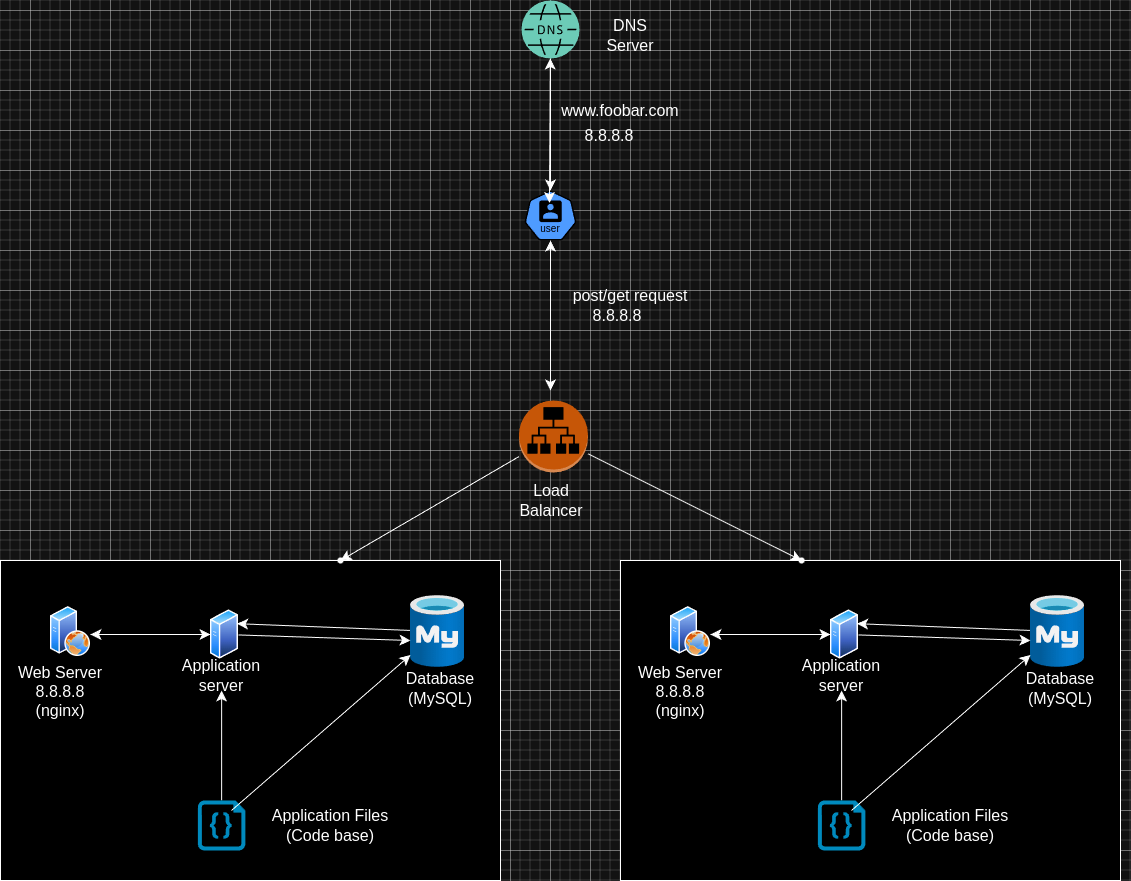

The diagram above was exported from draw.io. Its source (the exported page's mxGraphModel, read from the mxfile embedded in the PNG):
<mxGraphModel dx="702" dy="1637" grid="1" gridSize="10" guides="1" tooltips="1" connect="1" arrows="1" fold="1" page="1" pageScale="1" pageWidth="1100" pageHeight="850" background="none" math="0" shadow="0">
  <root>
    <mxCell id="0" />
    <mxCell id="1" parent="0" />
    <mxCell id="YlYyW9KJprjG3LkbN8W1-1" value="" style="aspect=fixed;sketch=0;html=1;dashed=0;whitespace=wrap;fillColor=#2875E2;strokeColor=#ffffff;points=[[0.005,0.63,0],[0.1,0.2,0],[0.9,0.2,0],[0.5,0,0],[0.995,0.63,0],[0.72,0.99,0],[0.5,1,0],[0.28,0.99,0]];shape=mxgraph.kubernetes.icon2;kubernetesLabel=1;prIcon=user" vertex="1" parent="1">
      <mxGeometry x="533.9599999999999" y="100" width="52.08" height="50" as="geometry" />
    </mxCell>
    <mxCell id="YlYyW9KJprjG3LkbN8W1-12" value="" style="edgeStyle=none;curved=1;rounded=0;orthogonalLoop=1;jettySize=auto;html=1;fontSize=12;startSize=8;endSize=8;" edge="1" parent="1" source="YlYyW9KJprjG3LkbN8W1-2" target="YlYyW9KJprjG3LkbN8W1-1">
      <mxGeometry relative="1" as="geometry" />
    </mxCell>
    <mxCell id="YlYyW9KJprjG3LkbN8W1-2" value="" style="sketch=0;pointerEvents=1;shadow=0;dashed=0;html=1;strokeColor=none;fillColor=#005F4B;labelPosition=center;verticalLabelPosition=bottom;verticalAlign=top;align=center;outlineConnect=0;shape=mxgraph.veeam2.dns;" vertex="1" parent="1">
      <mxGeometry x="531" y="-90" width="58" height="58" as="geometry" />
    </mxCell>
    <mxCell id="YlYyW9KJprjG3LkbN8W1-10" value="" style="endArrow=classic;startArrow=classic;html=1;rounded=0;fontSize=12;startSize=8;endSize=8;curved=1;exitX=0.48;exitY=0.25;exitDx=0;exitDy=0;exitPerimeter=0;" edge="1" parent="1" source="YlYyW9KJprjG3LkbN8W1-1" target="YlYyW9KJprjG3LkbN8W1-2">
      <mxGeometry width="50" height="50" relative="1" as="geometry">
        <mxPoint x="339.75" y="200" as="sourcePoint" />
        <mxPoint x="329.75" y="120" as="targetPoint" />
      </mxGeometry>
    </mxCell>
    <mxCell id="YlYyW9KJprjG3LkbN8W1-18" value="" style="rounded=0;whiteSpace=wrap;html=1;" vertex="1" parent="1">
      <mxGeometry x="10" y="470" width="500" height="320" as="geometry" />
    </mxCell>
    <mxCell id="YlYyW9KJprjG3LkbN8W1-20" style="edgeStyle=none;curved=1;rounded=0;orthogonalLoop=1;jettySize=auto;html=1;exitX=1;exitY=0.75;exitDx=0;exitDy=0;fontSize=12;startSize=8;endSize=8;" edge="1" parent="1" source="YlYyW9KJprjG3LkbN8W1-18" target="YlYyW9KJprjG3LkbN8W1-18">
      <mxGeometry relative="1" as="geometry" />
    </mxCell>
    <mxCell id="YlYyW9KJprjG3LkbN8W1-34" style="edgeStyle=none;curved=1;rounded=0;orthogonalLoop=1;jettySize=auto;html=1;entryX=1;entryY=0.25;entryDx=0;entryDy=0;fontSize=12;startSize=8;endSize=8;" edge="1" parent="1" source="YlYyW9KJprjG3LkbN8W1-22" target="YlYyW9KJprjG3LkbN8W1-23">
      <mxGeometry relative="1" as="geometry" />
    </mxCell>
    <mxCell id="YlYyW9KJprjG3LkbN8W1-22" value="" style="image;aspect=fixed;html=1;points=[];align=center;fontSize=12;image=img/lib/azure2/databases/Azure_Database_MySQL_Server.svg;" vertex="1" parent="1">
      <mxGeometry x="420" y="505" width="54" height="72" as="geometry" />
    </mxCell>
    <mxCell id="YlYyW9KJprjG3LkbN8W1-33" style="edgeStyle=none;curved=1;rounded=0;orthogonalLoop=1;jettySize=auto;html=1;fontSize=12;startSize=8;endSize=8;" edge="1" parent="1" source="YlYyW9KJprjG3LkbN8W1-23">
      <mxGeometry relative="1" as="geometry">
        <mxPoint x="100" y="544" as="targetPoint" />
      </mxGeometry>
    </mxCell>
    <mxCell id="YlYyW9KJprjG3LkbN8W1-23" value="" style="image;aspect=fixed;perimeter=ellipsePerimeter;html=1;align=center;shadow=0;dashed=0;spacingTop=3;image=img/lib/active_directory/generic_server.svg;" vertex="1" parent="1">
      <mxGeometry x="220" y="519" width="28.000000000000004" height="50" as="geometry" />
    </mxCell>
    <mxCell id="YlYyW9KJprjG3LkbN8W1-28" style="edgeStyle=none;curved=1;rounded=0;orthogonalLoop=1;jettySize=auto;html=1;fontSize=12;startSize=8;endSize=8;" edge="1" parent="1" target="YlYyW9KJprjG3LkbN8W1-23">
      <mxGeometry relative="1" as="geometry">
        <mxPoint x="100" y="544" as="sourcePoint" />
      </mxGeometry>
    </mxCell>
    <mxCell id="YlYyW9KJprjG3LkbN8W1-63" value="" style="edgeStyle=none;curved=1;rounded=0;orthogonalLoop=1;jettySize=auto;html=1;fontSize=12;startSize=8;endSize=8;" edge="1" parent="1" source="YlYyW9KJprjG3LkbN8W1-25" target="YlYyW9KJprjG3LkbN8W1-51">
      <mxGeometry relative="1" as="geometry" />
    </mxCell>
    <mxCell id="YlYyW9KJprjG3LkbN8W1-25" value="" style="verticalLabelPosition=bottom;html=1;verticalAlign=top;align=center;strokeColor=none;fillColor=#00BEF2;shape=mxgraph.azure.code_file;pointerEvents=1;" vertex="1" parent="1">
      <mxGeometry x="207.32999999999998" y="710" width="47.5" height="50" as="geometry" />
    </mxCell>
    <mxCell id="YlYyW9KJprjG3LkbN8W1-26" value="" style="image;aspect=fixed;perimeter=ellipsePerimeter;html=1;align=center;shadow=0;dashed=0;spacingTop=3;image=img/lib/active_directory/web_server.svg;" vertex="1" parent="1">
      <mxGeometry x="60" y="516" width="40" height="50" as="geometry" />
    </mxCell>
    <mxCell id="YlYyW9KJprjG3LkbN8W1-35" style="edgeStyle=none;curved=1;rounded=0;orthogonalLoop=1;jettySize=auto;html=1;exitX=1;exitY=0.5;exitDx=0;exitDy=0;fontSize=12;startSize=8;endSize=8;" edge="1" parent="1" source="YlYyW9KJprjG3LkbN8W1-23" target="YlYyW9KJprjG3LkbN8W1-23">
      <mxGeometry relative="1" as="geometry" />
    </mxCell>
    <mxCell id="YlYyW9KJprjG3LkbN8W1-36" style="edgeStyle=none;curved=1;rounded=0;orthogonalLoop=1;jettySize=auto;html=1;entryX=0;entryY=0.625;entryDx=0;entryDy=0;entryPerimeter=0;fontSize=12;startSize=8;endSize=8;" edge="1" parent="1" source="YlYyW9KJprjG3LkbN8W1-23" target="YlYyW9KJprjG3LkbN8W1-22">
      <mxGeometry relative="1" as="geometry" />
    </mxCell>
    <mxCell id="YlYyW9KJprjG3LkbN8W1-40" value="DNS Server" style="text;strokeColor=none;fillColor=none;html=1;align=center;verticalAlign=middle;whiteSpace=wrap;rounded=0;fontSize=16;" vertex="1" parent="1">
      <mxGeometry x="610" y="-70" width="60" height="30" as="geometry" />
    </mxCell>
    <mxCell id="YlYyW9KJprjG3LkbN8W1-42" value="www.foobar.com" style="text;strokeColor=none;fillColor=none;html=1;align=center;verticalAlign=middle;whiteSpace=wrap;rounded=0;fontSize=16;" vertex="1" parent="1">
      <mxGeometry x="600" y="10" width="60" height="20" as="geometry" />
    </mxCell>
    <mxCell id="YlYyW9KJprjG3LkbN8W1-43" value="8.8.8.8" style="text;strokeColor=none;fillColor=none;html=1;align=center;verticalAlign=middle;whiteSpace=wrap;rounded=0;fontSize=16;" vertex="1" parent="1">
      <mxGeometry x="589" y="40" width="60" height="10" as="geometry" />
    </mxCell>
    <mxCell id="YlYyW9KJprjG3LkbN8W1-47" value="8.8.8.8" style="text;strokeColor=none;fillColor=none;html=1;align=center;verticalAlign=middle;whiteSpace=wrap;rounded=0;fontSize=16;" vertex="1" parent="1">
      <mxGeometry x="597.46" y="220" width="60" height="10" as="geometry" />
    </mxCell>
    <mxCell id="YlYyW9KJprjG3LkbN8W1-48" value="Application Files (Code base)" style="text;strokeColor=none;fillColor=none;html=1;align=center;verticalAlign=middle;whiteSpace=wrap;rounded=0;fontSize=16;" vertex="1" parent="1">
      <mxGeometry x="280" y="730" width="120" height="10" as="geometry" />
    </mxCell>
    <mxCell id="YlYyW9KJprjG3LkbN8W1-49" value="Web Server 8.8.8.8 (nginx)" style="text;strokeColor=none;fillColor=none;html=1;align=center;verticalAlign=middle;whiteSpace=wrap;rounded=0;fontSize=16;" vertex="1" parent="1">
      <mxGeometry x="20" y="600" width="100" as="geometry" />
    </mxCell>
    <mxCell id="YlYyW9KJprjG3LkbN8W1-50" value="post/get request" style="text;strokeColor=none;fillColor=none;html=1;align=center;verticalAlign=middle;whiteSpace=wrap;rounded=0;fontSize=16;" vertex="1" parent="1">
      <mxGeometry x="580" y="190" width="120" height="30" as="geometry" />
    </mxCell>
    <mxCell id="YlYyW9KJprjG3LkbN8W1-51" value="Application server" style="text;strokeColor=none;fillColor=none;html=1;align=center;verticalAlign=middle;whiteSpace=wrap;rounded=0;fontSize=16;" vertex="1" parent="1">
      <mxGeometry x="201.07999999999998" y="570" width="60" height="30" as="geometry" />
    </mxCell>
    <mxCell id="YlYyW9KJprjG3LkbN8W1-52" value="Database (MySQL)" style="text;strokeColor=none;fillColor=none;html=1;align=center;verticalAlign=middle;whiteSpace=wrap;rounded=0;fontSize=16;" vertex="1" parent="1">
      <mxGeometry x="420" y="585" width="60" height="25" as="geometry" />
    </mxCell>
    <mxCell id="YlYyW9KJprjG3LkbN8W1-68" value="" style="edgeStyle=none;curved=1;rounded=0;orthogonalLoop=1;jettySize=auto;html=1;fontSize=12;startSize=8;endSize=8;" edge="1" parent="1" target="YlYyW9KJprjG3LkbN8W1-22">
      <mxGeometry relative="1" as="geometry">
        <mxPoint x="241" y="720" as="sourcePoint" />
        <mxPoint x="241" y="610" as="targetPoint" />
      </mxGeometry>
    </mxCell>
    <mxCell id="YlYyW9KJprjG3LkbN8W1-100" value="" style="edgeStyle=none;curved=1;rounded=0;orthogonalLoop=1;jettySize=auto;html=1;fontSize=12;startSize=8;endSize=8;" edge="1" parent="1" source="YlYyW9KJprjG3LkbN8W1-72" target="YlYyW9KJprjG3LkbN8W1-99">
      <mxGeometry relative="1" as="geometry" />
    </mxCell>
    <mxCell id="YlYyW9KJprjG3LkbN8W1-102" value="" style="edgeStyle=none;curved=1;rounded=0;orthogonalLoop=1;jettySize=auto;html=1;fontSize=12;startSize=8;endSize=8;" edge="1" parent="1" source="YlYyW9KJprjG3LkbN8W1-72" target="YlYyW9KJprjG3LkbN8W1-101">
      <mxGeometry relative="1" as="geometry" />
    </mxCell>
    <mxCell id="YlYyW9KJprjG3LkbN8W1-72" value="" style="outlineConnect=0;dashed=0;verticalLabelPosition=bottom;verticalAlign=top;align=center;html=1;shape=mxgraph.aws3.application_load_balancer;fillColor=#F58536;gradientColor=none;" vertex="1" parent="1">
      <mxGeometry x="528.46" y="310" width="69" height="72" as="geometry" />
    </mxCell>
    <mxCell id="YlYyW9KJprjG3LkbN8W1-73" value="" style="rounded=0;whiteSpace=wrap;html=1;" vertex="1" parent="1">
      <mxGeometry x="630" y="470" width="500" height="320" as="geometry" />
    </mxCell>
    <mxCell id="YlYyW9KJprjG3LkbN8W1-74" style="edgeStyle=none;curved=1;rounded=0;orthogonalLoop=1;jettySize=auto;html=1;exitX=1;exitY=0.75;exitDx=0;exitDy=0;fontSize=12;startSize=8;endSize=8;" edge="1" source="YlYyW9KJprjG3LkbN8W1-73" target="YlYyW9KJprjG3LkbN8W1-73" parent="1">
      <mxGeometry relative="1" as="geometry" />
    </mxCell>
    <mxCell id="YlYyW9KJprjG3LkbN8W1-75" style="edgeStyle=none;curved=1;rounded=0;orthogonalLoop=1;jettySize=auto;html=1;entryX=1;entryY=0.25;entryDx=0;entryDy=0;fontSize=12;startSize=8;endSize=8;" edge="1" source="YlYyW9KJprjG3LkbN8W1-76" target="YlYyW9KJprjG3LkbN8W1-78" parent="1">
      <mxGeometry relative="1" as="geometry" />
    </mxCell>
    <mxCell id="YlYyW9KJprjG3LkbN8W1-76" value="" style="image;aspect=fixed;html=1;points=[];align=center;fontSize=12;image=img/lib/azure2/databases/Azure_Database_MySQL_Server.svg;" vertex="1" parent="1">
      <mxGeometry x="1040" y="505" width="54" height="72" as="geometry" />
    </mxCell>
    <mxCell id="YlYyW9KJprjG3LkbN8W1-77" style="edgeStyle=none;curved=1;rounded=0;orthogonalLoop=1;jettySize=auto;html=1;fontSize=12;startSize=8;endSize=8;" edge="1" source="YlYyW9KJprjG3LkbN8W1-78" parent="1">
      <mxGeometry relative="1" as="geometry">
        <mxPoint x="720" y="544" as="targetPoint" />
      </mxGeometry>
    </mxCell>
    <mxCell id="YlYyW9KJprjG3LkbN8W1-78" value="" style="image;aspect=fixed;perimeter=ellipsePerimeter;html=1;align=center;shadow=0;dashed=0;spacingTop=3;image=img/lib/active_directory/generic_server.svg;" vertex="1" parent="1">
      <mxGeometry x="840" y="519" width="28.000000000000004" height="50" as="geometry" />
    </mxCell>
    <mxCell id="YlYyW9KJprjG3LkbN8W1-79" style="edgeStyle=none;curved=1;rounded=0;orthogonalLoop=1;jettySize=auto;html=1;fontSize=12;startSize=8;endSize=8;" edge="1" target="YlYyW9KJprjG3LkbN8W1-78" parent="1">
      <mxGeometry relative="1" as="geometry">
        <mxPoint x="720" y="544" as="sourcePoint" />
      </mxGeometry>
    </mxCell>
    <mxCell id="YlYyW9KJprjG3LkbN8W1-80" value="" style="edgeStyle=none;curved=1;rounded=0;orthogonalLoop=1;jettySize=auto;html=1;fontSize=12;startSize=8;endSize=8;" edge="1" source="YlYyW9KJprjG3LkbN8W1-81" target="YlYyW9KJprjG3LkbN8W1-87" parent="1">
      <mxGeometry relative="1" as="geometry" />
    </mxCell>
    <mxCell id="YlYyW9KJprjG3LkbN8W1-81" value="" style="verticalLabelPosition=bottom;html=1;verticalAlign=top;align=center;strokeColor=none;fillColor=#00BEF2;shape=mxgraph.azure.code_file;pointerEvents=1;" vertex="1" parent="1">
      <mxGeometry x="827.3299999999999" y="710" width="47.5" height="50" as="geometry" />
    </mxCell>
    <mxCell id="YlYyW9KJprjG3LkbN8W1-82" value="" style="image;aspect=fixed;perimeter=ellipsePerimeter;html=1;align=center;shadow=0;dashed=0;spacingTop=3;image=img/lib/active_directory/web_server.svg;" vertex="1" parent="1">
      <mxGeometry x="680" y="516" width="40" height="50" as="geometry" />
    </mxCell>
    <mxCell id="YlYyW9KJprjG3LkbN8W1-83" style="edgeStyle=none;curved=1;rounded=0;orthogonalLoop=1;jettySize=auto;html=1;exitX=1;exitY=0.5;exitDx=0;exitDy=0;fontSize=12;startSize=8;endSize=8;" edge="1" source="YlYyW9KJprjG3LkbN8W1-78" target="YlYyW9KJprjG3LkbN8W1-78" parent="1">
      <mxGeometry relative="1" as="geometry" />
    </mxCell>
    <mxCell id="YlYyW9KJprjG3LkbN8W1-84" style="edgeStyle=none;curved=1;rounded=0;orthogonalLoop=1;jettySize=auto;html=1;entryX=0;entryY=0.625;entryDx=0;entryDy=0;entryPerimeter=0;fontSize=12;startSize=8;endSize=8;" edge="1" source="YlYyW9KJprjG3LkbN8W1-78" target="YlYyW9KJprjG3LkbN8W1-76" parent="1">
      <mxGeometry relative="1" as="geometry" />
    </mxCell>
    <mxCell id="YlYyW9KJprjG3LkbN8W1-85" value="Application Files (Code base)" style="text;strokeColor=none;fillColor=none;html=1;align=center;verticalAlign=middle;whiteSpace=wrap;rounded=0;fontSize=16;" vertex="1" parent="1">
      <mxGeometry x="900" y="730" width="120" height="10" as="geometry" />
    </mxCell>
    <mxCell id="YlYyW9KJprjG3LkbN8W1-86" value="Web Server 8.8.8.8 (nginx)" style="text;strokeColor=none;fillColor=none;html=1;align=center;verticalAlign=middle;whiteSpace=wrap;rounded=0;fontSize=16;" vertex="1" parent="1">
      <mxGeometry x="640" y="600" width="100" as="geometry" />
    </mxCell>
    <mxCell id="YlYyW9KJprjG3LkbN8W1-87" value="Application server" style="text;strokeColor=none;fillColor=none;html=1;align=center;verticalAlign=middle;whiteSpace=wrap;rounded=0;fontSize=16;" vertex="1" parent="1">
      <mxGeometry x="821.0799999999999" y="570" width="60" height="30" as="geometry" />
    </mxCell>
    <mxCell id="YlYyW9KJprjG3LkbN8W1-88" value="Database (MySQL)" style="text;strokeColor=none;fillColor=none;html=1;align=center;verticalAlign=middle;whiteSpace=wrap;rounded=0;fontSize=16;" vertex="1" parent="1">
      <mxGeometry x="1040" y="585" width="60" height="25" as="geometry" />
    </mxCell>
    <mxCell id="YlYyW9KJprjG3LkbN8W1-89" value="" style="edgeStyle=none;curved=1;rounded=0;orthogonalLoop=1;jettySize=auto;html=1;fontSize=12;startSize=8;endSize=8;" edge="1" target="YlYyW9KJprjG3LkbN8W1-76" parent="1">
      <mxGeometry relative="1" as="geometry">
        <mxPoint x="861" y="720" as="sourcePoint" />
        <mxPoint x="861" y="610" as="targetPoint" />
      </mxGeometry>
    </mxCell>
    <mxCell id="YlYyW9KJprjG3LkbN8W1-94" value="" style="endArrow=classic;startArrow=classic;html=1;rounded=0;fontSize=12;startSize=8;endSize=8;curved=1;entryX=0.5;entryY=1;entryDx=0;entryDy=0;entryPerimeter=0;" edge="1" parent="1" target="YlYyW9KJprjG3LkbN8W1-1">
      <mxGeometry width="50" height="50" relative="1" as="geometry">
        <mxPoint x="560" y="300" as="sourcePoint" />
        <mxPoint x="559.5" y="210" as="targetPoint" />
      </mxGeometry>
    </mxCell>
    <mxCell id="YlYyW9KJprjG3LkbN8W1-99" value="" style="shape=waypoint;sketch=0;size=6;pointerEvents=1;points=[];fillColor=#F58536;resizable=0;rotatable=0;perimeter=centerPerimeter;snapToPoint=1;verticalAlign=top;dashed=0;gradientColor=none;" vertex="1" parent="1">
      <mxGeometry x="340.00000000000006" y="460" width="20" height="20" as="geometry" />
    </mxCell>
    <mxCell id="YlYyW9KJprjG3LkbN8W1-101" value="" style="shape=waypoint;sketch=0;size=6;pointerEvents=1;points=[];fillColor=#F58536;resizable=0;rotatable=0;perimeter=centerPerimeter;snapToPoint=1;verticalAlign=top;dashed=0;gradientColor=none;" vertex="1" parent="1">
      <mxGeometry x="801.08" y="460" width="20" height="20" as="geometry" />
    </mxCell>
    <mxCell id="YlYyW9KJprjG3LkbN8W1-103" value="Load Balancer" style="text;strokeColor=none;fillColor=none;html=1;align=center;verticalAlign=middle;whiteSpace=wrap;rounded=0;fontSize=16;" vertex="1" parent="1">
      <mxGeometry x="531" y="395" width="60" height="30" as="geometry" />
    </mxCell>
  </root>
</mxGraphModel>